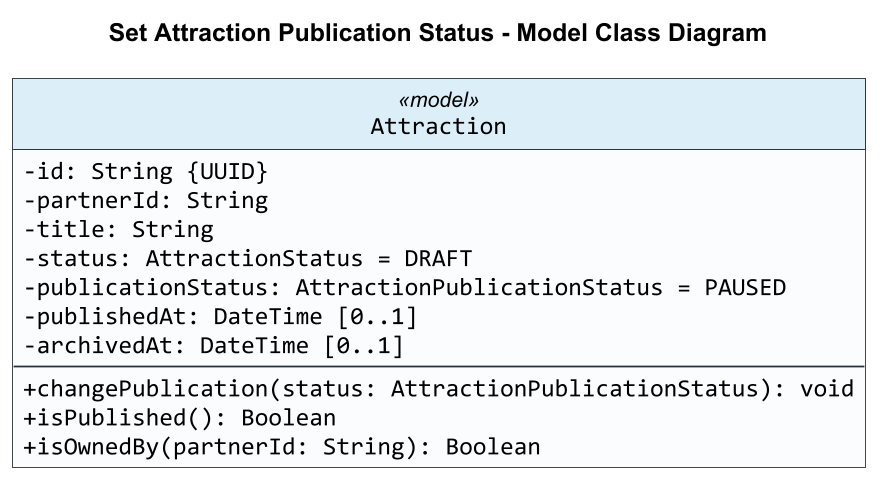

The diagram above was rendered by PlantUML. Its source (embedded in the PNG):
@startuml
title Set Attraction Publication Status - Model Class Diagram

skinparam backgroundColor #FFFFFF
skinparam shadowing false
skinparam roundCorner 0
skinparam dpi 170
skinparam defaultFontName Arial
skinparam classFontName Arial
skinparam classAttributeFontName Consolas
skinparam classAttributeIconSize 0
skinparam classBorderColor #263238
skinparam classBackgroundColor #FAFCFD
skinparam classHeaderBackgroundColor #DCEEF8
skinparam ArrowColor #263238
skinparam ArrowThickness 1.2
skinparam linetype ortho
skinparam nodesep 160
skinparam ranksep 140
hide circle

class Attraction <<model>> {
  -id: String {UUID}
  -partnerId: String
  -title: String
  -status: AttractionStatus = DRAFT
  -publicationStatus: AttractionPublicationStatus = PAUSED
  -publishedAt: DateTime [0..1]
  -archivedAt: DateTime [0..1]
  --
  +changePublication(status: AttractionPublicationStatus): void
  +isPublished(): Boolean
  +isOwnedBy(partnerId: String): Boolean
}



@enduml